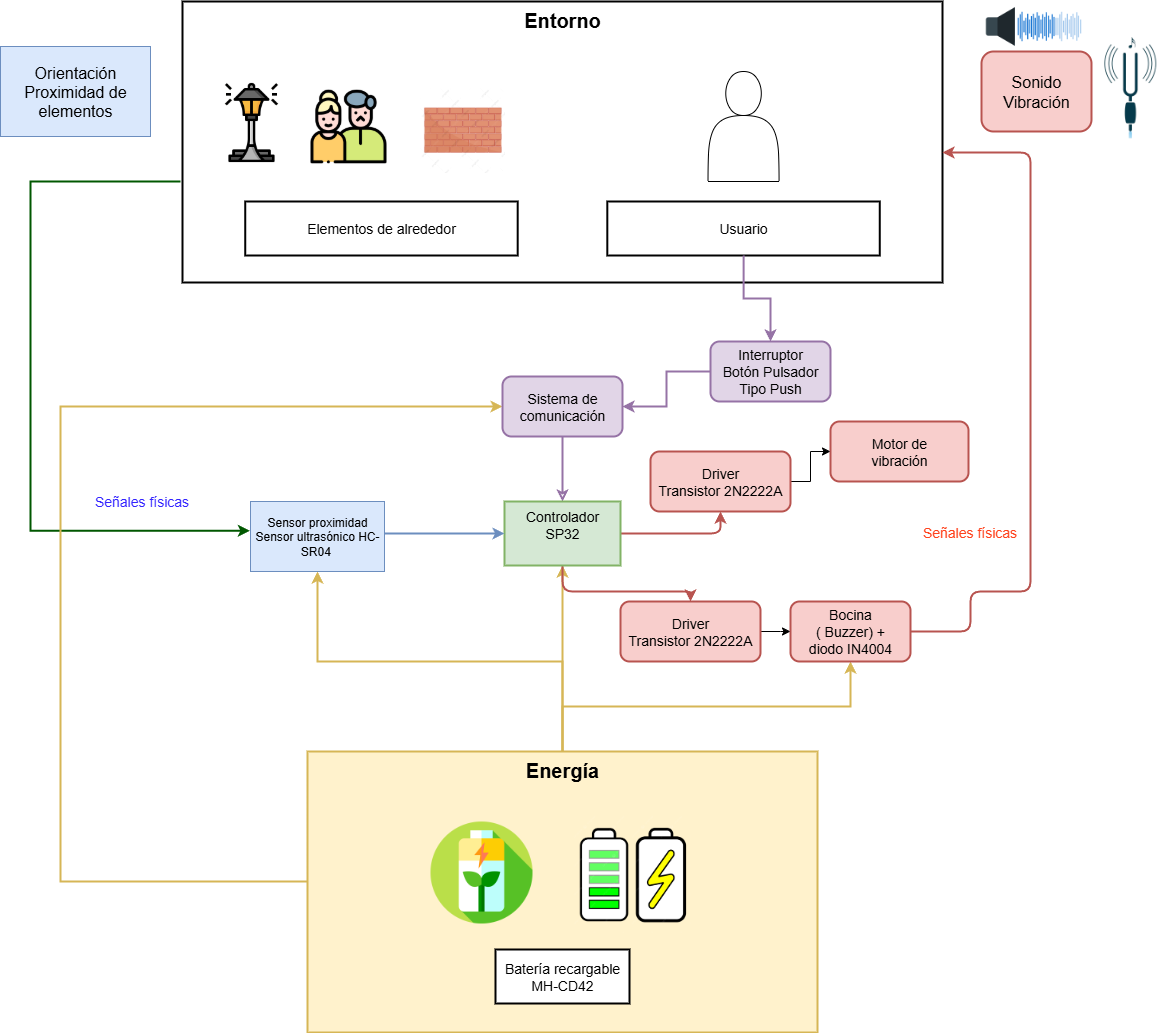

The diagram above was exported from draw.io. Its source (the exported page's mxGraphModel, read from the mxfile embedded in the PNG):
<mxGraphModel dx="872" dy="465" grid="1" gridSize="10" guides="1" tooltips="1" connect="1" arrows="1" fold="1" page="1" pageScale="1" pageWidth="827" pageHeight="1169" math="0" shadow="0">
  <root>
    <mxCell id="0" />
    <mxCell id="1" parent="0" />
    <mxCell id="DKRKaNOli3a4ot8IALBE-46" style="edgeStyle=orthogonalEdgeStyle;rounded=0;orthogonalLoop=1;jettySize=auto;html=1;strokeWidth=2;fillColor=#008a00;strokeColor=#005700;entryX=-0.005;entryY=0.417;entryDx=0;entryDy=0;entryPerimeter=0;" parent="1" target="DKRKaNOli3a4ot8IALBE-34" edge="1">
      <mxGeometry relative="1" as="geometry">
        <Array as="points">
          <mxPoint x="292" y="360" />
          <mxPoint x="180" y="360" />
          <mxPoint x="180" y="709" />
        </Array>
        <mxPoint x="330" y="360" as="sourcePoint" />
        <mxPoint x="390" y="703.59" as="targetPoint" />
      </mxGeometry>
    </mxCell>
    <mxCell id="DKRKaNOli3a4ot8IALBE-49" value="&lt;font style=&quot;font-size: 14px;&quot;&gt;Señales físicas&lt;/font&gt;" style="edgeLabel;html=1;align=center;verticalAlign=middle;resizable=0;points=[];fontColor=#3324FF;" parent="DKRKaNOli3a4ot8IALBE-46" connectable="0" vertex="1">
      <mxGeometry x="0.7646" y="-2" relative="1" as="geometry">
        <mxPoint x="-24" y="-32" as="offset" />
      </mxGeometry>
    </mxCell>
    <mxCell id="2" value="Entorno" style="whiteSpace=wrap;strokeWidth=2;verticalAlign=top;fontSize=20;fontStyle=1" parent="1" vertex="1">
      <mxGeometry x="332" y="180" width="760" height="281" as="geometry" />
    </mxCell>
    <mxCell id="3" value="Elementos de alrededor" style="whiteSpace=wrap;strokeWidth=2;fontSize=14;" parent="2" vertex="1">
      <mxGeometry x="62.7354716981132" y="200" width="272.45283018867923" height="54" as="geometry" />
    </mxCell>
    <mxCell id="5" value="Usuario" style="whiteSpace=wrap;strokeWidth=2;fontSize=14;" parent="2" vertex="1">
      <mxGeometry x="424.81094339622643" y="200" width="272.45283018867923" height="54" as="geometry" />
    </mxCell>
    <mxCell id="DKRKaNOli3a4ot8IALBE-29" value="" style="shape=actor;whiteSpace=wrap;html=1;" parent="2" vertex="1">
      <mxGeometry x="525.52" y="70" width="71.04" height="110" as="geometry" />
    </mxCell>
    <mxCell id="fUVTqJHAGrvUPyX8KZh6-27" value="" style="shape=image;verticalLabelPosition=bottom;labelBackgroundColor=default;verticalAlign=top;aspect=fixed;imageAspect=0;image=https://cdn-icons-png.flaticon.com/512/6386/6386703.png;" parent="2" vertex="1">
      <mxGeometry x="28" y="80" width="82" height="82" as="geometry" />
    </mxCell>
    <mxCell id="fUVTqJHAGrvUPyX8KZh6-28" value="" style="shape=image;verticalLabelPosition=bottom;labelBackgroundColor=default;verticalAlign=top;aspect=fixed;imageAspect=0;image=https://cdn-icons-png.flaticon.com/256/4594/4594544.png;" parent="2" vertex="1">
      <mxGeometry x="128" y="87" width="76" height="76" as="geometry" />
    </mxCell>
    <mxCell id="fUVTqJHAGrvUPyX8KZh6-29" value="" style="shape=image;verticalLabelPosition=bottom;labelBackgroundColor=default;verticalAlign=top;aspect=fixed;imageAspect=0;image=https://png.pngtree.com/png-clipart/20220111/original/pngtree-exquisite-red-brick-wall-illustration-png-image_7087929.png;" parent="2" vertex="1">
      <mxGeometry x="238" y="87" width="84.5" height="84.5" as="geometry" />
    </mxCell>
    <mxCell id="DKRKaNOli3a4ot8IALBE-41" style="edgeStyle=orthogonalEdgeStyle;rounded=0;orthogonalLoop=1;jettySize=auto;html=1;entryX=0.5;entryY=1;entryDx=0;entryDy=0;strokeWidth=2;fillColor=#fff2cc;strokeColor=#d6b656;" parent="1" source="16" target="23" edge="1">
      <mxGeometry relative="1" as="geometry" />
    </mxCell>
    <mxCell id="DKRKaNOli3a4ot8IALBE-42" style="edgeStyle=orthogonalEdgeStyle;rounded=0;orthogonalLoop=1;jettySize=auto;html=1;strokeWidth=2;fillColor=#fff2cc;strokeColor=#d6b656;" parent="1" source="16" target="DKRKaNOli3a4ot8IALBE-36" edge="1">
      <mxGeometry relative="1" as="geometry" />
    </mxCell>
    <mxCell id="DKRKaNOli3a4ot8IALBE-43" style="edgeStyle=orthogonalEdgeStyle;rounded=0;orthogonalLoop=1;jettySize=auto;html=1;strokeWidth=2;fillColor=#fff2cc;strokeColor=#d6b656;" parent="1" source="16" target="DKRKaNOli3a4ot8IALBE-34" edge="1">
      <mxGeometry relative="1" as="geometry" />
    </mxCell>
    <mxCell id="DKRKaNOli3a4ot8IALBE-48" style="edgeStyle=orthogonalEdgeStyle;rounded=0;orthogonalLoop=1;jettySize=auto;html=1;strokeWidth=2;fillColor=#fff2cc;strokeColor=#d6b656;" parent="1" source="16" target="DKRKaNOli3a4ot8IALBE-35" edge="1">
      <mxGeometry relative="1" as="geometry">
        <Array as="points">
          <mxPoint x="210" y="1060" />
          <mxPoint x="210" y="585" />
        </Array>
      </mxGeometry>
    </mxCell>
    <mxCell id="16" value="Energía" style="whiteSpace=wrap;strokeWidth=2;verticalAlign=top;fontSize=20;fillColor=#fff2cc;strokeColor=#d6b656;fontStyle=1" parent="1" vertex="1">
      <mxGeometry x="457" y="930" width="510" height="281" as="geometry" />
    </mxCell>
    <mxCell id="DKRKaNOli3a4ot8IALBE-33" value="" style="edgeStyle=orthogonalEdgeStyle;rounded=0;orthogonalLoop=1;jettySize=auto;html=1;" parent="16" edge="1">
      <mxGeometry relative="1" as="geometry">
        <mxPoint x="119.00000000000023" y="100" as="sourcePoint" />
      </mxGeometry>
    </mxCell>
    <mxCell id="20" value="Batería recargable&#10;MH-CD42" style="whiteSpace=wrap;strokeWidth=2;fontSize=14;" parent="16" vertex="1">
      <mxGeometry x="188" y="198" width="134" height="54" as="geometry" />
    </mxCell>
    <mxCell id="fUVTqJHAGrvUPyX8KZh6-23" value="" style="shape=image;verticalLabelPosition=bottom;labelBackgroundColor=default;verticalAlign=top;aspect=fixed;imageAspect=0;image=https://png.pngtree.com/png-clipart/20250115/original/pngtree-battery-charge-icon-in-minimal-style-vector-png-image_19863242.png;" parent="16" vertex="1">
      <mxGeometry x="263" y="61" width="120" height="120" as="geometry" />
    </mxCell>
    <mxCell id="fUVTqJHAGrvUPyX8KZh6-24" value="" style="shape=image;verticalLabelPosition=bottom;labelBackgroundColor=default;verticalAlign=top;aspect=fixed;imageAspect=0;image=https://cdn-icons-png.flaticon.com/512/2439/2439194.png;" parent="16" vertex="1">
      <mxGeometry x="123" y="70" width="102" height="102" as="geometry" />
    </mxCell>
    <mxCell id="DKRKaNOli3a4ot8IALBE-37" value="" style="edgeStyle=none;rounded=0;orthogonalLoop=1;jettySize=auto;html=1;startArrow=classic;startFill=0;fillColor=#e1d5e7;strokeColor=#9673a6;strokeWidth=2;endArrow=none;" parent="1" source="23" target="DKRKaNOli3a4ot8IALBE-35" edge="1">
      <mxGeometry relative="1" as="geometry" />
    </mxCell>
    <mxCell id="DKRKaNOli3a4ot8IALBE-40" style="edgeStyle=orthogonalEdgeStyle;rounded=1;orthogonalLoop=1;jettySize=auto;html=1;fillColor=light-dark(#f8cecc, #8a5e00);strokeColor=light-dark(#b85450, #f7d497);strokeWidth=2;entryX=0.5;entryY=0;entryDx=0;entryDy=0;align=center;verticalAlign=middle;fontFamily=Helvetica;fontSize=14;fontColor=default;" parent="1" source="23" target="TClJzX8aorxyIHg-6dVd-28" edge="1">
      <mxGeometry relative="1" as="geometry">
        <mxPoint x="850" y="770" as="targetPoint" />
        <Array as="points">
          <mxPoint x="712" y="770" />
          <mxPoint x="840" y="770" />
        </Array>
      </mxGeometry>
    </mxCell>
    <mxCell id="TClJzX8aorxyIHg-6dVd-26" style="edgeStyle=orthogonalEdgeStyle;rounded=1;orthogonalLoop=1;jettySize=auto;html=1;entryX=0.5;entryY=1;entryDx=0;entryDy=0;strokeColor=light-dark(#b85450, #f7d497);strokeWidth=2;align=center;verticalAlign=middle;fontFamily=Helvetica;fontSize=14;fontColor=default;fillColor=light-dark(#f8cecc, #8a5e00);" parent="1" source="23" target="TClJzX8aorxyIHg-6dVd-29" edge="1">
      <mxGeometry relative="1" as="geometry" />
    </mxCell>
    <mxCell id="23" value="Controlador&#10;SP32&#10;" style="whiteSpace=wrap;strokeWidth=2;fontSize=14;fillColor=light-dark(#d5e8d4, #0c4e5f);strokeColor=light-dark(#82b366, #89cef0);" parent="1" vertex="1">
      <mxGeometry x="654" y="680" width="116" height="64" as="geometry" />
    </mxCell>
    <mxCell id="DKRKaNOli3a4ot8IALBE-32" style="edgeStyle=orthogonalEdgeStyle;rounded=0;orthogonalLoop=1;jettySize=auto;html=1;entryX=1;entryY=0.5;entryDx=0;entryDy=0;strokeWidth=2;fillColor=#e1d5e7;strokeColor=#9673a6;" parent="1" source="DKRKaNOli3a4ot8IALBE-30" target="DKRKaNOli3a4ot8IALBE-35" edge="1">
      <mxGeometry relative="1" as="geometry" />
    </mxCell>
    <mxCell id="DKRKaNOli3a4ot8IALBE-30" value="Interruptor&lt;div&gt;Botón Pulsador Tipo Push&lt;/div&gt;" style="rounded=1;whiteSpace=wrap;html=1;fontSize=14;fillColor=#e1d5e7;strokeColor=#9673a6;strokeWidth=2;" parent="1" vertex="1">
      <mxGeometry x="860" y="520" width="120" height="60" as="geometry" />
    </mxCell>
    <mxCell id="DKRKaNOli3a4ot8IALBE-31" style="edgeStyle=orthogonalEdgeStyle;rounded=0;orthogonalLoop=1;jettySize=auto;html=1;strokeWidth=2;fillColor=#e1d5e7;strokeColor=#9673a6;" parent="1" source="5" target="DKRKaNOli3a4ot8IALBE-30" edge="1">
      <mxGeometry relative="1" as="geometry" />
    </mxCell>
    <mxCell id="DKRKaNOli3a4ot8IALBE-39" style="edgeStyle=orthogonalEdgeStyle;rounded=0;orthogonalLoop=1;jettySize=auto;html=1;strokeWidth=2;fillColor=#dae8fc;strokeColor=#6c8ebf;" parent="1" source="DKRKaNOli3a4ot8IALBE-34" target="23" edge="1">
      <mxGeometry relative="1" as="geometry">
        <Array as="points">
          <mxPoint x="570" y="712" />
          <mxPoint x="570" y="712" />
        </Array>
      </mxGeometry>
    </mxCell>
    <mxCell id="DKRKaNOli3a4ot8IALBE-34" value="Sensor proximidad&lt;div&gt;Sensor ultrasónico HC-SR04&amp;nbsp;&lt;/div&gt;" style="rounded=0;whiteSpace=wrap;html=1;fontSize=12;strokeWidth=1;fillColor=light-dark(#dae8fc, #0c4b0d);strokeColor=light-dark(#6c8ebf, #b7f0cd);align=center;verticalAlign=middle;fontFamily=Helvetica;fontColor=default;" parent="1" vertex="1">
      <mxGeometry x="400" y="680" width="134" height="70" as="geometry" />
    </mxCell>
    <mxCell id="DKRKaNOli3a4ot8IALBE-35" value="Sistema de comunicación" style="rounded=1;whiteSpace=wrap;html=1;fontSize=14;strokeWidth=2;fillColor=#e1d5e7;strokeColor=#9673a6;" parent="1" vertex="1">
      <mxGeometry x="652" y="555" width="120" height="60" as="geometry" />
    </mxCell>
    <mxCell id="DKRKaNOli3a4ot8IALBE-47" style="edgeStyle=orthogonalEdgeStyle;rounded=1;orthogonalLoop=1;jettySize=auto;html=1;fillColor=light-dark(#f8cecc, #8a5e00);strokeColor=light-dark(#b85450, #f7d497);strokeWidth=2;exitX=1;exitY=0.5;exitDx=0;exitDy=0;align=center;verticalAlign=middle;fontFamily=Helvetica;fontSize=14;fontColor=default;" parent="1" source="DKRKaNOli3a4ot8IALBE-36" target="2" edge="1">
      <mxGeometry relative="1" as="geometry">
        <Array as="points">
          <mxPoint x="1120" y="810" />
          <mxPoint x="1120" y="770" />
          <mxPoint x="1180" y="770" />
          <mxPoint x="1180" y="331" />
        </Array>
      </mxGeometry>
    </mxCell>
    <mxCell id="DKRKaNOli3a4ot8IALBE-51" value="&lt;font style=&quot;font-size: 14px; color: rgb(255, 66, 29);&quot;&gt;Señales físicas&lt;/font&gt;" style="edgeLabel;html=1;align=center;verticalAlign=middle;resizable=0;points=[];rounded=1;strokeColor=light-dark(#b85450, #f7d497);strokeWidth=2;fontFamily=Helvetica;fontSize=14;fontColor=default;fillColor=light-dark(#f8cecc, #8a5e00);" parent="DKRKaNOli3a4ot8IALBE-47" connectable="0" vertex="1">
      <mxGeometry x="-0.5895" y="-2" relative="1" as="geometry">
        <mxPoint x="-43" y="-62" as="offset" />
      </mxGeometry>
    </mxCell>
    <mxCell id="DKRKaNOli3a4ot8IALBE-36" value="Bocina&lt;div&gt;( Buzzer) +&lt;/div&gt;&lt;div&gt;diodo IN4004&lt;/div&gt;" style="rounded=1;whiteSpace=wrap;html=1;fontSize=14;strokeWidth=2;fillColor=light-dark(#f8cecc, #8a5e00);strokeColor=light-dark(#b85450, #f7d497);align=center;verticalAlign=middle;fontFamily=Helvetica;fontColor=default;" parent="1" vertex="1">
      <mxGeometry x="940" y="780" width="120" height="60" as="geometry" />
    </mxCell>
    <mxCell id="DKRKaNOli3a4ot8IALBE-55" value="&lt;div style=&quot;font-size: 16px;&quot;&gt;Orientación&lt;/div&gt;&lt;div style=&quot;font-size: 16px;&quot;&gt;Proximidad de elementos&lt;/div&gt;" style="rounded=0;whiteSpace=wrap;html=1;align=center;fillColor=light-dark(#dae8fc, #0c4b0d);strokeColor=light-dark(#6c8ebf, #b7f0cd);" parent="1" vertex="1">
      <mxGeometry x="150" y="225" width="150" height="90" as="geometry" />
    </mxCell>
    <mxCell id="DKRKaNOli3a4ot8IALBE-56" value="&lt;div style=&quot;font-size: 16px;&quot;&gt;&lt;div&gt;&lt;span style=&quot;background-color: transparent; color: light-dark(rgb(0, 0, 0), rgb(255, 255, 255));&quot;&gt;Sonido&lt;/span&gt;&lt;/div&gt;&lt;span style=&quot;color: light-dark(rgb(0, 0, 0), rgb(255, 255, 255)); background-color: transparent;&quot;&gt;Vibración&lt;/span&gt;&lt;/div&gt;" style="rounded=1;whiteSpace=wrap;html=1;align=center;fillColor=light-dark(#f8cecc, #8a5e00);strokeColor=light-dark(#b85450, #f7d497);strokeWidth=2;verticalAlign=middle;fontFamily=Helvetica;fontSize=14;fontColor=default;" parent="1" vertex="1">
      <mxGeometry x="1131" y="230" width="110" height="80" as="geometry" />
    </mxCell>
    <mxCell id="fUVTqJHAGrvUPyX8KZh6-30" value="" style="shape=image;verticalLabelPosition=bottom;labelBackgroundColor=default;verticalAlign=top;aspect=fixed;imageAspect=0;image=https://png.pngtree.com/png-clipart/20221003/original/pngtree-sounds-waves-png-image_8654008.png;clipPath=inset(33.33% 7.67% 33.33% 6.67%);" parent="1" vertex="1">
      <mxGeometry x="1131" y="185" width="102.79" height="40" as="geometry" />
    </mxCell>
    <mxCell id="fUVTqJHAGrvUPyX8KZh6-31" value="" style="shape=image;verticalLabelPosition=bottom;labelBackgroundColor=default;verticalAlign=top;aspect=fixed;imageAspect=0;image=https://png.pngtree.com/png-clipart/20230823/original/pngtree-tuning-fork-icon-vibrate-tool-picture-image_8249202.png;clipPath=inset(2.33% 28% 14% 27%);" parent="1" vertex="1">
      <mxGeometry x="1250" y="210" width="58.41" height="108.59" as="geometry" />
    </mxCell>
    <mxCell id="TClJzX8aorxyIHg-6dVd-25" value="Motor de&lt;br&gt;vibración" style="rounded=1;whiteSpace=wrap;html=1;fontSize=14;strokeWidth=2;fillColor=light-dark(#f8cecc, #8a5e00);strokeColor=light-dark(#b85450, #f7d497);align=center;verticalAlign=middle;fontFamily=Helvetica;fontColor=default;" parent="1" vertex="1">
      <mxGeometry x="980" y="600" width="138" height="60" as="geometry" />
    </mxCell>
    <mxCell id="TClJzX8aorxyIHg-6dVd-33" style="edgeStyle=orthogonalEdgeStyle;rounded=0;orthogonalLoop=1;jettySize=auto;html=1;exitX=1;exitY=0.5;exitDx=0;exitDy=0;entryX=0;entryY=0.5;entryDx=0;entryDy=0;" parent="1" source="TClJzX8aorxyIHg-6dVd-28" target="DKRKaNOli3a4ot8IALBE-36" edge="1">
      <mxGeometry relative="1" as="geometry">
        <Array as="points">
          <mxPoint x="930" y="810" />
          <mxPoint x="930" y="810" />
        </Array>
      </mxGeometry>
    </mxCell>
    <mxCell id="TClJzX8aorxyIHg-6dVd-28" value="Driver&lt;div&gt;Transistor&amp;nbsp;2N2222A&lt;/div&gt;" style="rounded=1;whiteSpace=wrap;html=1;fontSize=14;strokeWidth=2;fillColor=light-dark(#f8cecc, #8a5e00);strokeColor=light-dark(#b85450, #f7d497);align=center;verticalAlign=middle;fontFamily=Helvetica;fontColor=default;" parent="1" vertex="1">
      <mxGeometry x="770" y="780" width="140" height="60" as="geometry" />
    </mxCell>
    <mxCell id="TClJzX8aorxyIHg-6dVd-30" style="edgeStyle=orthogonalEdgeStyle;rounded=0;orthogonalLoop=1;jettySize=auto;html=1;exitX=1;exitY=0.5;exitDx=0;exitDy=0;" parent="1" source="TClJzX8aorxyIHg-6dVd-29" target="TClJzX8aorxyIHg-6dVd-25" edge="1">
      <mxGeometry relative="1" as="geometry" />
    </mxCell>
    <mxCell id="TClJzX8aorxyIHg-6dVd-29" value="Driver&lt;div&gt;Transistor&amp;nbsp;2N2222A&lt;/div&gt;" style="rounded=1;whiteSpace=wrap;html=1;fontSize=14;strokeWidth=2;fillColor=light-dark(#f8cecc, #8a5e00);strokeColor=light-dark(#b85450, #f7d497);" parent="1" vertex="1">
      <mxGeometry x="800" y="630" width="140" height="60" as="geometry" />
    </mxCell>
  </root>
</mxGraphModel>